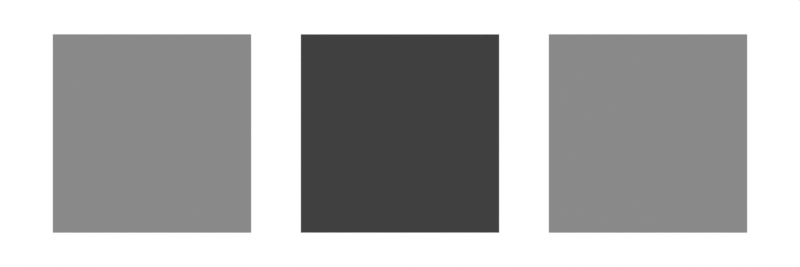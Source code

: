 # Source: calibration.blend  (saved by Blender 5.2.44; exported with 4.5.12 LTS)
import bpy
from mathutils import Matrix  # noqa: F401  (used for matrix-valued properties, if any)

bpy.ops.wm.read_factory_settings(use_empty=True)
scene = bpy.context.scene
scene.name = 'Scene'

# ---- images (referenced by path relative to the original .blend; pixels are not part of the script)
import os
ASSET_DIR = os.environ.get("B2B_ASSET_DIR", "")  # directory of the original .blend (textures are referenced by path, not embedded)
HERE = os.path.dirname(os.path.abspath(__file__))  # packed textures are extracted next to this script under _unpacked/

def load_image(name, relpath, width, height, colorspace="sRGB"):
    """Load a texture the original file referenced (path relative to the .blend, or extracted next to this script)."""
    p = next((c for c in (os.path.join(HERE, relpath), os.path.join(ASSET_DIR, relpath)) if relpath and os.path.exists(c)), "")
    if p:
        img = bpy.data.images.load(p, check_existing=True)
        img.name = name
    else:  # same state as the original file: an image datablock whose file is absent (Cycles renders it pink)
        img = bpy.data.images.new(name, width, height)
        img.source = "FILE"
        img.filepath = "//" + (relpath or name)
    img.colorspace_settings.name = colorspace
    return img
img_b_generated_direct_linear = load_image('B_generated_direct_linear', '_unpacked/B_generated_direct_linear.dce598d0.png', 8, 8, 'sRGB')
img_c_generated_preconverted_srgb = load_image('C_generated_preconverted_sRGB', '_unpacked/C_generated_preconverted_sRGB.d5c6cb5e.png', 8, 8, 'sRGB')

# ---- materials (node trees are filled in below, after node groups)
mat_a_constant_linear = bpy.data.materials.new('A_constant_linear')
mat_b_generated_direct_linear = bpy.data.materials.new('B_generated_direct_linear')
mat_c_generated_preconverted_srgb = bpy.data.materials.new('C_generated_preconverted_sRGB')

# ---- material node trees
mat_a_constant_linear.use_nodes = True; mat_a_constant_linear.node_tree.nodes.clear()
_N = mat_a_constant_linear.node_tree.nodes; _L = mat_a_constant_linear.node_tree.links
n0 = _N.new('ShaderNodeBsdfPrincipled'); n0.name = 'Principled BSDF'; n0.location = (-200, 100)
n0.inputs[0].default_value = (0.25, 0.25, 0.25, 1.0)
n0.inputs[2].default_value = 1.0
n0.inputs[10].default_value = 0.005
n0.inputs[13].default_value = 0.0
n1 = _N.new('ShaderNodeOutputMaterial'); n1.name = 'Material Output'; n1.location = (200, 100)
_L.new(n0.outputs[0], n1.inputs[0])
n1.is_active_output = True
mat_b_generated_direct_linear.use_nodes = True; mat_b_generated_direct_linear.node_tree.nodes.clear()
_N = mat_b_generated_direct_linear.node_tree.nodes; _L = mat_b_generated_direct_linear.node_tree.links
n0 = _N.new('ShaderNodeBsdfPrincipled'); n0.name = 'Principled BSDF'; n0.location = (-200, 100)
n0.inputs[2].default_value = 1.0
n0.inputs[10].default_value = 0.005
n0.inputs[13].default_value = 0.0
n1 = _N.new('ShaderNodeOutputMaterial'); n1.name = 'Material Output'; n1.location = (200, 100)
n2 = _N.new('ShaderNodeTexImage'); n2.name = 'Image Texture'; n2.location = (0, 0)
n2.image = img_b_generated_direct_linear
n2.interpolation = 'Closest'
_L.new(n0.outputs[0], n1.inputs[0])
_L.new(n2.outputs[0], n0.inputs[0])
n1.is_active_output = True
mat_c_generated_preconverted_srgb.use_nodes = True; mat_c_generated_preconverted_srgb.node_tree.nodes.clear()
_N = mat_c_generated_preconverted_srgb.node_tree.nodes; _L = mat_c_generated_preconverted_srgb.node_tree.links
n0 = _N.new('ShaderNodeBsdfPrincipled'); n0.name = 'Principled BSDF'; n0.location = (-200, 100)
n0.inputs[2].default_value = 1.0
n0.inputs[10].default_value = 0.005
n0.inputs[13].default_value = 0.0
n1 = _N.new('ShaderNodeOutputMaterial'); n1.name = 'Material Output'; n1.location = (200, 100)
n2 = _N.new('ShaderNodeTexImage'); n2.name = 'Image Texture'; n2.location = (0, 0)
n2.image = img_c_generated_preconverted_srgb
n2.interpolation = 'Closest'
_L.new(n0.outputs[0], n1.inputs[0])
_L.new(n2.outputs[0], n0.inputs[0])
n1.is_active_output = True

# ---- world
world_uniform_white_test_light = bpy.data.worlds.new('Uniform white test light'); scene.world = world_uniform_white_test_light
world_uniform_white_test_light.use_nodes = True; world_uniform_white_test_light.node_tree.nodes.clear()
_N = world_uniform_white_test_light.node_tree.nodes; _L = world_uniform_white_test_light.node_tree.links
n0 = _N.new('ShaderNodeBackground'); n0.name = 'Background'; n0.location = (-200, 100)
n0.inputs[0].default_value = (1.0, 1.0, 1.0, 1.0)
n1 = _N.new('ShaderNodeOutputWorld'); n1.name = 'World Output'; n1.location = (200, 100)
_L.new(n0.outputs[0], n1.inputs[0])
n1.is_active_output = True

# ---- cameras
cam_camera = bpy.data.cameras.new('Camera')
cam_camera.type = 'ORTHO'
cam_camera.ortho_scale = 5.0

# ---- meshes
me_plane = bpy.data.meshes.new('Plane')
me_plane.from_pydata([(-0.5, -0.5, 0.0), (0.5, -0.5, 0.0), (-0.5, 0.5, 0.0), (0.5, 0.5, 0.0)], [], [(0, 1, 3, 2)])
_uv = me_plane.uv_layers.new(name='UVMap')
_uv.uv.foreach_set('vector', [0.0, 0.0, 1.0, 0.0, 1.0, 1.0, 0.0, 1.0])
me_plane.materials.append(mat_a_constant_linear)
me_plane.update()
me_plane_001 = bpy.data.meshes.new('Plane.001')
me_plane_001.from_pydata([(-0.5, -0.5, 0.0), (0.5, -0.5, 0.0), (-0.5, 0.5, 0.0), (0.5, 0.5, 0.0)], [], [(0, 1, 3, 2)])
_uv = me_plane_001.uv_layers.new(name='UVMap')
_uv.uv.foreach_set('vector', [0.0, 0.0, 1.0, 0.0, 1.0, 1.0, 0.0, 1.0])
me_plane_001.materials.append(mat_b_generated_direct_linear)
me_plane_001.update()
me_plane_002 = bpy.data.meshes.new('Plane.002')
me_plane_002.from_pydata([(-0.5, -0.5, 0.0), (0.5, -0.5, 0.0), (-0.5, 0.5, 0.0), (0.5, 0.5, 0.0)], [], [(0, 1, 3, 2)])
_uv = me_plane_002.uv_layers.new(name='UVMap')
_uv.uv.foreach_set('vector', [0.0, 0.0, 1.0, 0.0, 1.0, 1.0, 0.0, 1.0])
me_plane_002.materials.append(mat_c_generated_preconverted_srgb)
me_plane_002.update()

# ---- objects
ob_camera = bpy.data.objects.new('Camera', cam_camera)
ob_a_constant_linear = bpy.data.objects.new('A_constant_linear', me_plane)
ob_b_generated_direct_linear = bpy.data.objects.new('B_generated_direct_linear', me_plane_001)
ob_c_generated_preconverted_srgb = bpy.data.objects.new('C_generated_preconverted_sRGB', me_plane_002)

# ---- transforms, parenting, visibility, modifiers, constraints
ob_camera.location = (0.0, 0.0, 5.0)
ob_a_constant_linear.location = (-1.55, 0.0, 0.0)
ob_a_constant_linear.scale = (1.24, 1.24, 1.0)
ob_b_generated_direct_linear.location = (0.0, 0.0, 0.0)
ob_b_generated_direct_linear.scale = (1.24, 1.24, 1.0)
ob_c_generated_preconverted_srgb.location = (1.55, 0.0, 0.0)
ob_c_generated_preconverted_srgb.scale = (1.24, 1.24, 1.0)

# ---- collection membership
scene.collection.objects.link(ob_camera)
scene.collection.objects.link(ob_a_constant_linear)
scene.collection.objects.link(ob_b_generated_direct_linear)
scene.collection.objects.link(ob_c_generated_preconverted_srgb)

# ---- scene / render settings (as saved in the file)
scene.camera = ob_camera
scene.frame_start = 1; scene.frame_end = 250; scene.frame_set(1)
scene.render.engine = 'CYCLES'
scene.render.resolution_x = 768
scene.render.resolution_y = 256
scene.render.bake_bias = 0.0
scene.render.bake_samples = 0
scene.render.compositor_device = 'GPU'
scene.cycles.use_denoising = False
scene.cycles.samples = 64
scene.eevee.use_volume_custom_range = False
scene.eevee.fast_gi_thickness_near = 0.1
scene.eevee.fast_gi_thickness_far = 0.0
scene.eevee.ray_tracing_options.screen_trace_thickness = 0.1
scene.view_settings.view_transform = 'Standard'
bpy.context.view_layer.update()
